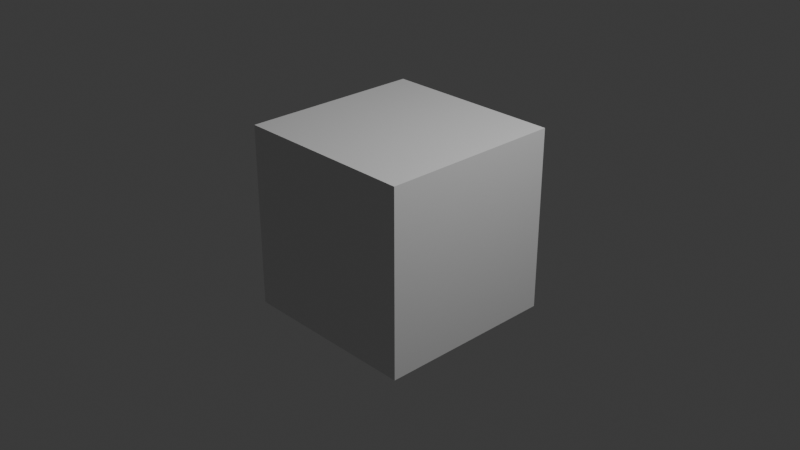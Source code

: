 # Source: upbge_osc_gamemode.blend  (saved by Blender 4.2.17; exported with 4.5.12 LTS)
import bpy
from mathutils import Matrix  # noqa: F401  (used for matrix-valued properties, if any)

bpy.ops.wm.read_factory_settings(use_empty=True)
scene = bpy.context.scene
scene.name = 'Scene'

# ---- collections
col_collection = bpy.data.collections.new('Collection'); scene.collection.children.link(col_collection)

# ---- materials (node trees are filled in below, after node groups)
mat_material = bpy.data.materials.new('Material')
mat_material.alpha_threshold = 0.0
mat_material.use_transparent_shadow = False
mat_material.roughness = 0.5
mat_material.line_color = (0.0, 0.0, 0.0, 1.0)

# ---- material node trees
mat_material.use_nodes = True; mat_material.node_tree.nodes.clear()
_N = mat_material.node_tree.nodes; _L = mat_material.node_tree.links
n0 = _N.new('ShaderNodeOutputMaterial'); n0.name = 'Material Output'; n0.location = (300, 300)
n1 = _N.new('ShaderNodeBsdfPrincipled'); n1.name = 'Principled BSDF'; n1.location = (10, 300)
n1.inputs[3].default_value = 1.45
_L.new(n1.outputs[0], n0.inputs[0])
n0.is_active_output = True

# ---- world
world_world = bpy.data.worlds.new('World'); scene.world = world_world
world_world.use_nodes = True; world_world.node_tree.nodes.clear()
_N = world_world.node_tree.nodes; _L = world_world.node_tree.links
n0 = _N.new('ShaderNodeOutputWorld'); n0.name = 'World Output'; n0.location = (300, 300)
n1 = _N.new('ShaderNodeBackground'); n1.name = 'Background'; n1.location = (10, 300)
n1.inputs[0].default_value = (0.05088, 0.05088, 0.05088, 1.0)
_L.new(n1.outputs[0], n0.inputs[0])
n0.is_active_output = True
world_world.color = (0.05088, 0.05088, 0.05088)
world_world.use_sun_shadow = False
world_world.sun_shadow_jitter_overblur = 0.0

# ---- cameras
cam_camera = bpy.data.cameras.new('Camera')
cam_camera.clip_end = 100.0
cam_camera.ortho_scale = 7.314

# ---- lights
light_light = bpy.data.lights.new('Light', 'POINT')
light_light.transmission_factor = 0.0
light_light.energy = 1000.0
light_light.shadow_soft_size = 0.1
light_light.shadow_filter_radius = 3.0
light_light.shadow_maximum_resolution = 0.006
light_light.use_absolute_resolution = True

# ---- meshes
me_cube = bpy.data.meshes.new('Cube')
me_cube.from_pydata([(1.0, 1.0, 1.0), (1.0, 1.0, -1.0), (1.0, -1.0, 1.0), (1.0, -1.0, -1.0), (-1.0, 1.0, 1.0), (-1.0, 1.0, -1.0), (-1.0, -1.0, 1.0), (-1.0, -1.0, -1.0)], [], [(0, 4, 6, 2), (3, 2, 6, 7), (7, 6, 4, 5), (5, 1, 3, 7), (1, 0, 2, 3), (5, 4, 0, 1)])
_uv = me_cube.uv_layers.new(name='UVMap')
_uv.uv.foreach_set('vector', [0.625, 0.5, 0.875, 0.5, 0.875, 0.75, 0.625, 0.75, 0.375, 0.75, 0.625, 0.75, 0.625, 1.0, 0.375, 1.0, 0.375, 0.0, 0.625, 0.0, 0.625, 0.25, 0.375, 0.25, 0.125, 0.5, 0.375, 0.5, 0.375, 0.75, 0.125, 0.75, 0.375, 0.5, 0.625, 0.5, 0.625, 0.75, 0.375, 0.75, 0.375, 0.25, 0.625, 0.25, 0.625, 0.5, 0.375, 0.5])
me_cube.materials.append(mat_material)
me_cube.use_mirror_vertex_groups = False
me_cube.update()

# ---- objects
ob_cube = bpy.data.objects.new('Cube', me_cube)
ob_light = bpy.data.objects.new('Light', light_light)
ob_camera = bpy.data.objects.new('Camera', cam_camera)

# ---- transforms, parenting, visibility, modifiers, constraints
ob_cube.location = (0.0, 0.0, 0.0)
ob_cube.lock_rotations_4d = False
ob_cube.empty_display_type = 'ARROWS'
ob_cube.lineart.crease_threshold = 0.0
ob_light.location = (4.076, 1.005, 5.904)
ob_light.rotation_euler = (0.6503, 0.05522, 1.866)
ob_light.lock_rotations_4d = False
ob_light.empty_display_type = 'ARROWS'
ob_light.color = (0.0, 0.0, 0.0, 0.0)
ob_light.lineart.crease_threshold = 0.0
ob_camera.location = (7.359, -6.926, 4.958)
ob_camera.rotation_euler = (1.109, 0.0, 0.8149)
ob_camera.lock_rotations_4d = False
ob_camera.empty_display_type = 'ARROWS'
ob_camera.color = (0.0, 0.0, 0.0, 0.0)
ob_camera.display_type = 'WIRE'
ob_camera.lineart.crease_threshold = 0.0

# ---- collection membership
col_collection.objects.link(ob_cube)
col_collection.objects.link(ob_light)
col_collection.objects.link(ob_camera)

# ---- scene / render settings (as saved in the file)
scene.camera = ob_camera
scene.frame_start = 1; scene.frame_end = 250; scene.frame_set(242)
scene.render.engine = 'BLENDER_EEVEE_NEXT'
scene.cycles.sampling_pattern = 'TABULATED_SOBOL'
scene.eevee.ray_tracing_options.trace_max_roughness = 0.0
bpy.context.view_layer.update()
